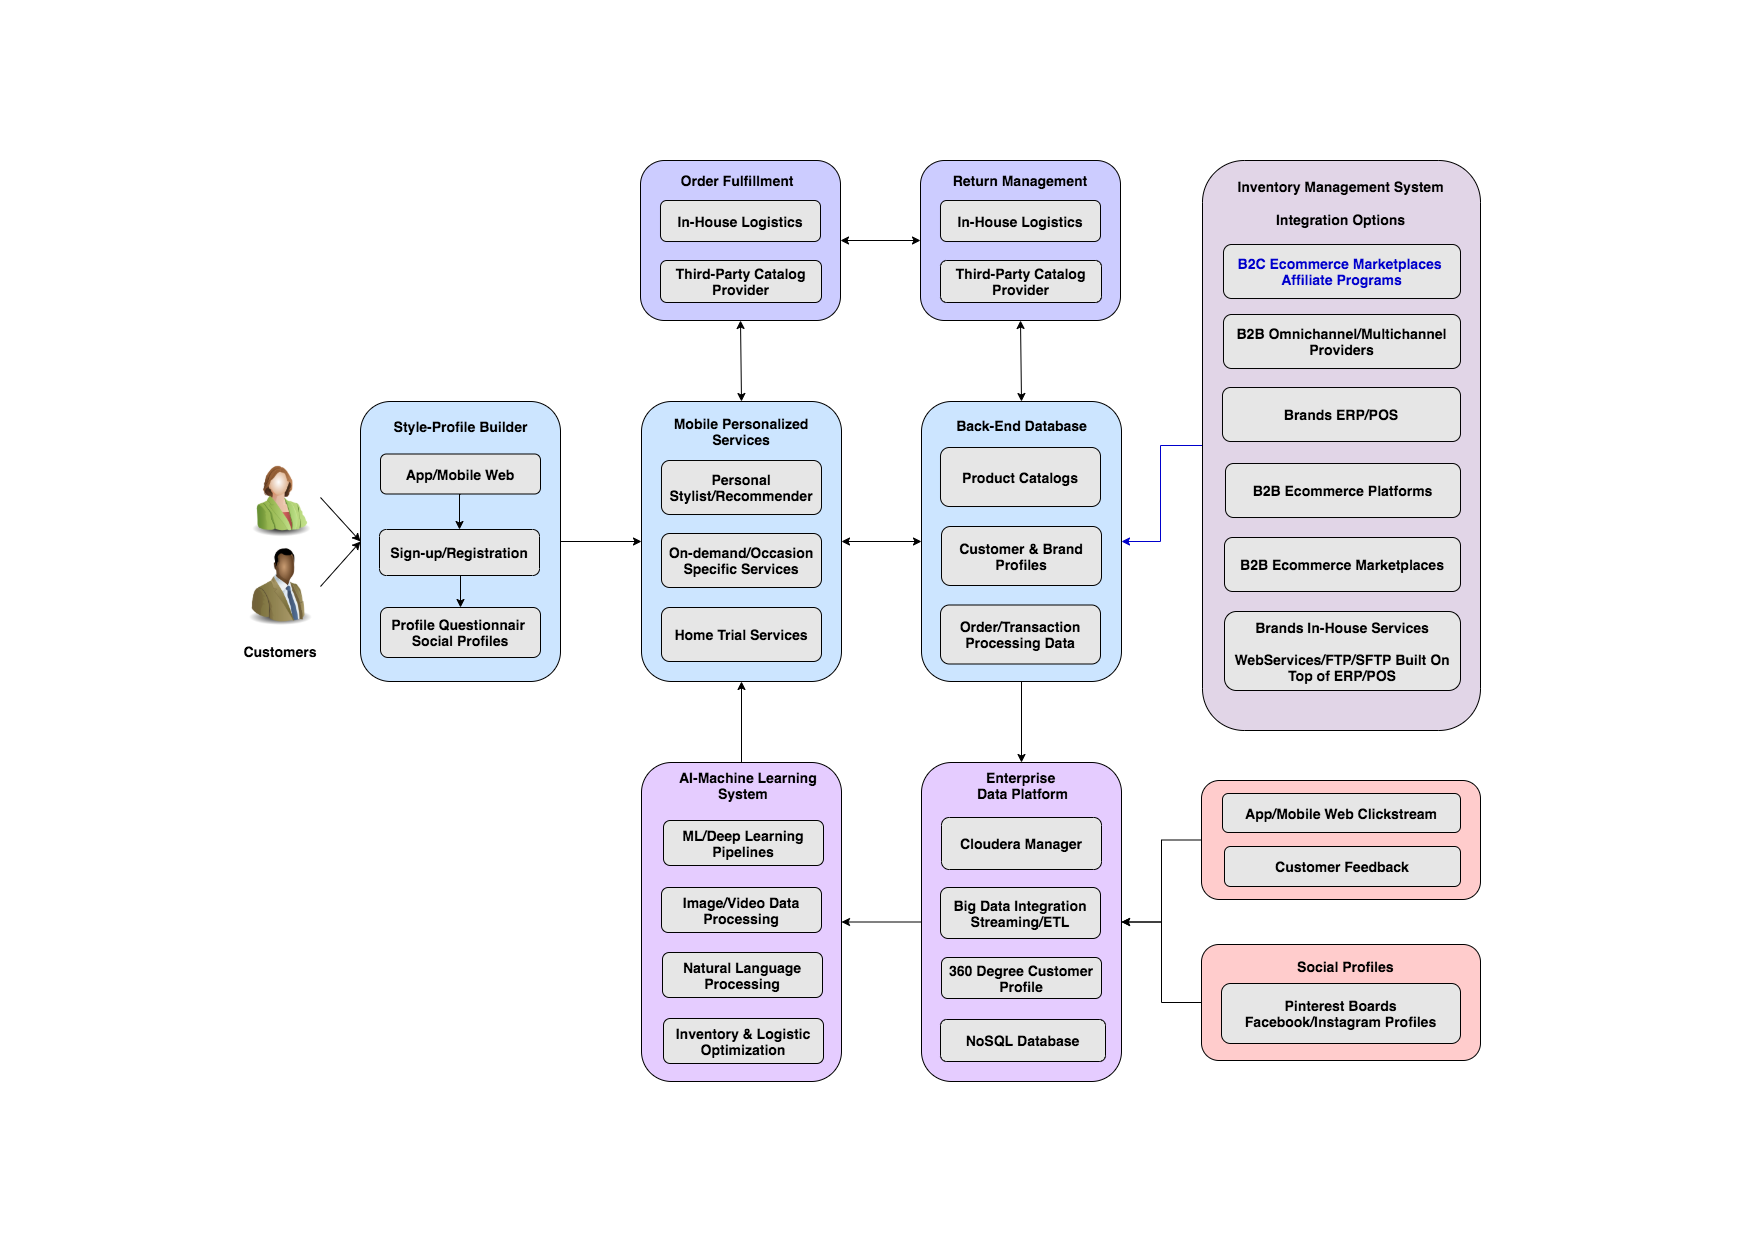

The diagram above was exported from draw.io. Its source (the exported page's mxGraphModel, read from the mxfile embedded in the PNG):
<mxGraphModel dx="1026" dy="711" grid="1" gridSize="10" guides="1" tooltips="1" connect="1" arrows="1" fold="1" page="1" pageScale="1.5" pageWidth="1169" pageHeight="827" background="#ffffff" math="0" shadow="0">
  <root>
    <mxCell id="0" />
    <mxCell id="1" parent="0" />
    <mxCell id="155" style="edgeStyle=orthogonalEdgeStyle;rounded=0;html=1;exitX=0;exitY=0.5;entryX=1;entryY=0.5;jettySize=auto;orthogonalLoop=1;strokeColor=#0000CC;" parent="1" source="151" target="26" edge="1">
      <mxGeometry relative="1" as="geometry">
        <Array as="points">
          <mxPoint x="1160" y="445" />
          <mxPoint x="1160" y="541" />
        </Array>
      </mxGeometry>
    </mxCell>
    <mxCell id="151" value="" style="rounded=1;whiteSpace=wrap;html=1;strokeColor=#000000;fillColor=#E1D5E7;" parent="1" vertex="1">
      <mxGeometry x="1202" y="160" width="278" height="570" as="geometry" />
    </mxCell>
    <mxCell id="3" value="" style="image;html=1;labelBackgroundColor=#ffffff;image=img/lib/clip_art/people/Suit_Woman_Green_128x128.png" parent="1" vertex="1">
      <mxGeometry x="240" y="457" width="80" height="80" as="geometry" />
    </mxCell>
    <mxCell id="4" value="" style="image;html=1;labelBackgroundColor=#ffffff;image=img/lib/clip_art/people/Suit_Man_Green_Black_128x128.png" parent="1" vertex="1">
      <mxGeometry x="240" y="546" width="80" height="80" as="geometry" />
    </mxCell>
    <mxCell id="5" value="&lt;h1&gt;&lt;/h1&gt;&lt;h4&gt;&lt;br&gt;&lt;/h4&gt;" style="rounded=1;whiteSpace=wrap;html=1;fillColor=#CCE5FF;strokeColor=#000000;" parent="1" vertex="1">
      <mxGeometry x="360" y="401" width="200" height="280" as="geometry" />
    </mxCell>
    <mxCell id="87" style="edgeStyle=orthogonalEdgeStyle;rounded=0;html=1;exitX=0.5;exitY=1;entryX=0.5;entryY=0;jettySize=auto;orthogonalLoop=1;" parent="1" source="6" target="85" edge="1">
      <mxGeometry relative="1" as="geometry" />
    </mxCell>
    <mxCell id="6" value="&lt;font style=&quot;font-size: 14px&quot;&gt;&lt;b&gt;App/Mobile Web&lt;/b&gt;&lt;/font&gt;" style="rounded=1;whiteSpace=wrap;html=1;fillColor=#E6E6E6;" parent="1" vertex="1">
      <mxGeometry x="380" y="453.5" width="160" height="40" as="geometry" />
    </mxCell>
    <mxCell id="7" value="&lt;font style=&quot;font-size: 14px&quot;&gt;&lt;b&gt;Profile Questionnair &lt;br&gt;Social Profiles&lt;br&gt;&lt;/b&gt;&lt;/font&gt;" style="rounded=1;whiteSpace=wrap;html=1;fillColor=#E6E6E6;" parent="1" vertex="1">
      <mxGeometry x="380" y="607" width="160" height="50" as="geometry" />
    </mxCell>
    <mxCell id="8" value="" style="endArrow=classic;html=1;exitX=1;exitY=0.5;entryX=0;entryY=0.5;" parent="1" source="3" target="5" edge="1">
      <mxGeometry width="50" height="50" relative="1" as="geometry">
        <mxPoint x="280" y="771" as="sourcePoint" />
        <mxPoint x="290" y="1121" as="targetPoint" />
        <Array as="points" />
      </mxGeometry>
    </mxCell>
    <mxCell id="9" value="" style="endArrow=classic;html=1;exitX=1;exitY=0.5;entryX=0;entryY=0.5;" parent="1" source="4" target="5" edge="1">
      <mxGeometry width="50" height="50" relative="1" as="geometry">
        <mxPoint x="330" y="491" as="sourcePoint" />
        <mxPoint x="370" y="551" as="targetPoint" />
        <Array as="points" />
      </mxGeometry>
    </mxCell>
    <mxCell id="10" value="&lt;font style=&quot;font-size: 14px&quot;&gt;&lt;b&gt;Customers&lt;/b&gt;&lt;/font&gt;" style="text;html=1;strokeColor=none;fillColor=none;align=center;verticalAlign=middle;whiteSpace=wrap;rounded=0;" parent="1" vertex="1">
      <mxGeometry x="240" y="641" width="80" height="20" as="geometry" />
    </mxCell>
    <mxCell id="13" value="" style="rounded=1;whiteSpace=wrap;html=1;strokeColor=#000000;fillColor=#CCE5FF;" parent="1" vertex="1">
      <mxGeometry x="641" y="401" width="200" height="280" as="geometry" />
    </mxCell>
    <mxCell id="14" value="" style="endArrow=classic;html=1;exitX=1;exitY=0.5;entryX=0;entryY=0.5;" parent="1" source="5" target="13" edge="1">
      <mxGeometry width="50" height="50" relative="1" as="geometry">
        <mxPoint x="490" y="581" as="sourcePoint" />
        <mxPoint x="540" y="531" as="targetPoint" />
      </mxGeometry>
    </mxCell>
    <mxCell id="18" value="&lt;font style=&quot;font-size: 14px&quot;&gt;Mobile Personalized Services&lt;/font&gt;" style="text;html=1;strokeColor=none;fillColor=none;align=center;verticalAlign=middle;whiteSpace=wrap;rounded=0;fontStyle=1" parent="1" vertex="1">
      <mxGeometry x="671" y="421" width="140" height="20" as="geometry" />
    </mxCell>
    <mxCell id="19" value="&lt;font style=&quot;font-size: 14px&quot;&gt;&lt;b&gt;Personal Stylist/Recommender&lt;/b&gt;&lt;/font&gt;" style="rounded=1;whiteSpace=wrap;html=1;fillColor=#E6E6E6;" parent="1" vertex="1">
      <mxGeometry x="661" y="460" width="160" height="54" as="geometry" />
    </mxCell>
    <mxCell id="20" value="&lt;font style=&quot;font-size: 14px&quot;&gt;&lt;b&gt;On-demand/Occasion Specific Services&lt;/b&gt;&lt;/font&gt;" style="rounded=1;whiteSpace=wrap;html=1;fillColor=#E6E6E6;" parent="1" vertex="1">
      <mxGeometry x="661" y="533" width="160" height="54" as="geometry" />
    </mxCell>
    <mxCell id="21" value="&lt;font style=&quot;font-size: 14px&quot;&gt;&lt;b&gt;Home Trial Services&lt;/b&gt;&lt;/font&gt;" style="rounded=1;whiteSpace=wrap;html=1;fillColor=#E6E6E6;" parent="1" vertex="1">
      <mxGeometry x="661" y="607" width="160" height="54" as="geometry" />
    </mxCell>
    <mxCell id="23" value="&lt;font style=&quot;font-size: 14px&quot;&gt;&lt;b&gt;Style-Profile Builder&lt;/b&gt;&lt;/font&gt;" style="text;html=1;fillColor=none;align=center;" parent="1" vertex="1">
      <mxGeometry x="395" y="412" width="130" height="30" as="geometry" />
    </mxCell>
    <mxCell id="66" style="edgeStyle=orthogonalEdgeStyle;rounded=0;html=1;exitX=0.5;exitY=1;entryX=0.5;entryY=0;jettySize=auto;orthogonalLoop=1;" parent="1" source="26" target="36" edge="1">
      <mxGeometry relative="1" as="geometry" />
    </mxCell>
    <mxCell id="26" value="&lt;h1&gt;&lt;/h1&gt;&lt;h4&gt;&lt;br&gt;&lt;/h4&gt;" style="rounded=1;whiteSpace=wrap;html=1;fillColor=#CCE5FF;strokeColor=#000000;" parent="1" vertex="1">
      <mxGeometry x="921" y="401" width="200" height="280" as="geometry" />
    </mxCell>
    <mxCell id="27" value="&lt;font style=&quot;font-size: 14px&quot;&gt;&lt;b&gt;Order/Transaction Processing Data&lt;/b&gt;&lt;/font&gt;" style="rounded=1;whiteSpace=wrap;html=1;fillColor=#E6E6E6;" parent="1" vertex="1">
      <mxGeometry x="940" y="604.5" width="160" height="59" as="geometry" />
    </mxCell>
    <mxCell id="30" value="&lt;font style=&quot;font-size: 14px&quot;&gt;&lt;b&gt;Back-End Database&lt;/b&gt;&lt;/font&gt;" style="text;html=1;align=center;" parent="1" vertex="1">
      <mxGeometry x="956" y="411" width="130" height="30" as="geometry" />
    </mxCell>
    <mxCell id="65" style="edgeStyle=orthogonalEdgeStyle;rounded=0;html=1;exitX=0;exitY=0.5;entryX=1;entryY=0.5;jettySize=auto;orthogonalLoop=1;" parent="1" source="36" target="43" edge="1">
      <mxGeometry relative="1" as="geometry" />
    </mxCell>
    <mxCell id="36" value="&lt;h1&gt;&lt;/h1&gt;&lt;h4&gt;&lt;br&gt;&lt;/h4&gt;" style="rounded=1;whiteSpace=wrap;html=1;fillColor=#E5CCFF;strokeColor=#000000;" parent="1" vertex="1">
      <mxGeometry x="921" y="762" width="200" height="319" as="geometry" />
    </mxCell>
    <mxCell id="39" value="&lt;font style=&quot;font-size: 14px&quot;&gt;&lt;b&gt;Enterprise &lt;br&gt;Data Platform&lt;/b&gt;&lt;/font&gt;" style="text;html=1;align=center;" parent="1" vertex="1">
      <mxGeometry x="957" y="763" width="130" height="30" as="geometry" />
    </mxCell>
    <mxCell id="40" value="&lt;font style=&quot;font-size: 14px&quot;&gt;&lt;b&gt;Cloudera Manager&lt;/b&gt;&lt;/font&gt;" style="rounded=1;whiteSpace=wrap;html=1;fillColor=#E6E6E6;" parent="1" vertex="1">
      <mxGeometry x="941" y="817" width="160" height="52" as="geometry" />
    </mxCell>
    <mxCell id="41" value="&lt;b&gt;&lt;font style=&quot;font-size: 14px&quot;&gt;360 Degree Customer Profile&lt;/font&gt;&lt;/b&gt;&lt;br&gt;" style="rounded=1;whiteSpace=wrap;html=1;fillColor=#E6E6E6;" parent="1" vertex="1">
      <mxGeometry x="941" y="957" width="160" height="41" as="geometry" />
    </mxCell>
    <mxCell id="64" style="edgeStyle=orthogonalEdgeStyle;rounded=0;html=1;exitX=0.5;exitY=0;entryX=0.5;entryY=1;jettySize=auto;orthogonalLoop=1;" parent="1" source="43" target="13" edge="1">
      <mxGeometry relative="1" as="geometry" />
    </mxCell>
    <mxCell id="43" value="&lt;h1&gt;&lt;/h1&gt;&lt;h4&gt;&lt;br&gt;&lt;/h4&gt;" style="rounded=1;whiteSpace=wrap;html=1;fillColor=#E5CCFF;strokeColor=#000000;" parent="1" vertex="1">
      <mxGeometry x="641" y="762" width="200" height="319" as="geometry" />
    </mxCell>
    <mxCell id="44" value="&lt;font style=&quot;font-size: 14px&quot;&gt;&lt;b&gt;Image/Video Data Processing&lt;/b&gt;&lt;/font&gt;" style="rounded=1;whiteSpace=wrap;html=1;fillColor=#E6E6E6;" parent="1" vertex="1">
      <mxGeometry x="661" y="887" width="160" height="45" as="geometry" />
    </mxCell>
    <mxCell id="46" value="&lt;font style=&quot;font-size: 14px&quot;&gt;&lt;b&gt;AI-Machine Learning &lt;br&gt;&amp;nbsp; &amp;nbsp; &amp;nbsp; &amp;nbsp; &amp;nbsp; System&lt;/b&gt;&lt;/font&gt;" style="text;html=1;" parent="1" vertex="1">
      <mxGeometry x="677" y="762.5" width="130" height="30" as="geometry" />
    </mxCell>
    <mxCell id="48" value="&lt;font style=&quot;font-size: 14px&quot;&gt;Integration Options&lt;/font&gt;" style="text;html=1;strokeColor=none;fillColor=none;align=center;verticalAlign=middle;whiteSpace=wrap;rounded=0;fontStyle=1" parent="1" vertex="1">
      <mxGeometry x="1221" y="209" width="239" height="20" as="geometry" />
    </mxCell>
    <mxCell id="49" value="&lt;font style=&quot;font-size: 14px&quot; color=&quot;#0000cc&quot;&gt;&lt;b&gt;B2C Ecommerce Marketplaces &lt;br&gt;Affiliate Programs&lt;/b&gt;&lt;/font&gt;" style="rounded=1;whiteSpace=wrap;html=1;fillColor=#E6E6E6;" parent="1" vertex="1">
      <mxGeometry x="1223" y="244" width="237" height="54" as="geometry" />
    </mxCell>
    <mxCell id="50" value="&lt;font style=&quot;font-size: 14px&quot;&gt;&lt;b&gt;B2B Omnichannel/Multichannel Providers&lt;/b&gt;&lt;/font&gt;" style="rounded=1;whiteSpace=wrap;html=1;fillColor=#E6E6E6;" parent="1" vertex="1">
      <mxGeometry x="1223" y="314" width="237" height="54" as="geometry" />
    </mxCell>
    <mxCell id="51" value="&lt;font style=&quot;font-size: 14px&quot;&gt;&lt;b&gt;B2B Ecommerce Marketplaces&lt;/b&gt;&lt;/font&gt;" style="rounded=1;whiteSpace=wrap;html=1;fillColor=#E6E6E6;" parent="1" vertex="1">
      <mxGeometry x="1224" y="537" width="236" height="54" as="geometry" />
    </mxCell>
    <mxCell id="52" value="&lt;font style=&quot;font-size: 14px&quot;&gt;&lt;b&gt;B2B Ecommerce Platforms&lt;/b&gt;&lt;/font&gt;" style="rounded=1;whiteSpace=wrap;html=1;fillColor=#E6E6E6;" parent="1" vertex="1">
      <mxGeometry x="1225" y="463" width="235" height="54" as="geometry" />
    </mxCell>
    <mxCell id="61" value="&lt;b&gt;&lt;font style=&quot;font-size: 14px&quot;&gt;Big Data Integration Streaming/ETL&lt;/font&gt;&lt;/b&gt;&lt;br&gt;" style="rounded=1;whiteSpace=wrap;html=1;strokeColor=#000000;fillColor=#E6E6E6;" parent="1" vertex="1">
      <mxGeometry x="940" y="887" width="160" height="51" as="geometry" />
    </mxCell>
    <mxCell id="67" value="&lt;font style=&quot;font-size: 14px&quot;&gt;&lt;b&gt;Customer &amp;amp; Brand Profiles&lt;/b&gt;&lt;/font&gt;" style="rounded=1;whiteSpace=wrap;html=1;fillColor=#E6E6E6;" parent="1" vertex="1">
      <mxGeometry x="941" y="526" width="160" height="59" as="geometry" />
    </mxCell>
    <mxCell id="68" value="&lt;font style=&quot;font-size: 14px&quot;&gt;&lt;b&gt;Product Catalogs&lt;/b&gt;&lt;/font&gt;" style="rounded=1;whiteSpace=wrap;html=1;fillColor=#E6E6E6;" parent="1" vertex="1">
      <mxGeometry x="940" y="447" width="160" height="59" as="geometry" />
    </mxCell>
    <mxCell id="71" value="&lt;font style=&quot;font-size: 14px&quot;&gt;&lt;b&gt;ML/Deep Learning Pipelines&lt;/b&gt;&lt;/font&gt;" style="rounded=1;whiteSpace=wrap;html=1;fillColor=#E6E6E6;" parent="1" vertex="1">
      <mxGeometry x="663" y="820" width="160" height="45" as="geometry" />
    </mxCell>
    <mxCell id="72" value="&lt;font style=&quot;font-size: 14px&quot;&gt;&lt;b&gt;Natural Language Processing&lt;/b&gt;&lt;/font&gt;" style="rounded=1;whiteSpace=wrap;html=1;fillColor=#E6E6E6;" parent="1" vertex="1">
      <mxGeometry x="662" y="952" width="160" height="45" as="geometry" />
    </mxCell>
    <mxCell id="84" style="edgeStyle=orthogonalEdgeStyle;rounded=0;html=1;exitX=0;exitY=0.5;entryX=1;entryY=0.5;jettySize=auto;orthogonalLoop=1;" parent="1" source="78" target="36" edge="1">
      <mxGeometry relative="1" as="geometry" />
    </mxCell>
    <mxCell id="78" value="&lt;h1&gt;&lt;/h1&gt;&lt;h4&gt;z&lt;/h4&gt;" style="rounded=1;whiteSpace=wrap;html=1;fillColor=#FFCCCC;strokeColor=#000000;" parent="1" vertex="1">
      <mxGeometry x="1201" y="944" width="279" height="116" as="geometry" />
    </mxCell>
    <mxCell id="79" value="&lt;span style=&quot;font-size: 14px&quot;&gt;&lt;b&gt;&amp;nbsp; &amp;nbsp; Social Profiles&lt;/b&gt;&lt;/span&gt;&lt;br&gt;" style="text;html=1;align=center;" parent="1" vertex="1">
      <mxGeometry x="1271.5" y="952" width="130" height="30" as="geometry" />
    </mxCell>
    <mxCell id="80" value="&lt;font style=&quot;font-size: 14px&quot;&gt;&lt;b&gt;Pinterest Boards Facebook/Instagram Profiles&lt;/b&gt;&lt;/font&gt;" style="rounded=1;whiteSpace=wrap;html=1;fillColor=#E6E6E6;" parent="1" vertex="1">
      <mxGeometry x="1221" y="983" width="239" height="60" as="geometry" />
    </mxCell>
    <mxCell id="88" style="edgeStyle=orthogonalEdgeStyle;rounded=0;html=1;exitX=0.5;exitY=1;entryX=0.5;entryY=0;jettySize=auto;orthogonalLoop=1;" parent="1" source="85" target="7" edge="1">
      <mxGeometry relative="1" as="geometry" />
    </mxCell>
    <mxCell id="85" value="&lt;font style=&quot;font-size: 14px&quot;&gt;&lt;b&gt;Sign-up/Registration&lt;/b&gt;&lt;/font&gt;" style="rounded=1;whiteSpace=wrap;html=1;fillColor=#E6E6E6;" parent="1" vertex="1">
      <mxGeometry x="379" y="529" width="160" height="46" as="geometry" />
    </mxCell>
    <mxCell id="89" value="" style="rounded=1;whiteSpace=wrap;html=1;strokeColor=#000000;fillColor=#CCCCFF;align=center;" parent="1" vertex="1">
      <mxGeometry x="640" y="160" width="200" height="160" as="geometry" />
    </mxCell>
    <mxCell id="93" value="&lt;font style=&quot;font-size: 14px&quot;&gt;&lt;b&gt;In-House Logistics&lt;/b&gt;&lt;/font&gt;" style="rounded=1;whiteSpace=wrap;html=1;strokeColor=#000000;fillColor=#E6E6E6;align=center;" parent="1" vertex="1">
      <mxGeometry x="660" y="200" width="160" height="41" as="geometry" />
    </mxCell>
    <mxCell id="94" value="&lt;font style=&quot;font-size: 14px&quot;&gt;&lt;b&gt;Third-Party Catalog Provider&lt;/b&gt;&lt;/font&gt;" style="rounded=1;whiteSpace=wrap;html=1;strokeColor=#000000;fillColor=#E6E6E6;align=center;" parent="1" vertex="1">
      <mxGeometry x="660" y="260" width="161" height="42" as="geometry" />
    </mxCell>
    <mxCell id="95" value="&lt;font style=&quot;font-size: 14px&quot;&gt;&lt;b&gt;Order Fulfillment&lt;/b&gt;&lt;/font&gt;" style="text;html=1;strokeColor=none;fillColor=none;align=center;verticalAlign=middle;whiteSpace=wrap;rounded=0;fontColor=#000000;" parent="1" vertex="1">
      <mxGeometry x="662" y="170" width="150" height="20" as="geometry" />
    </mxCell>
    <mxCell id="97" value="" style="endArrow=classic;startArrow=classic;html=1;exitX=0.5;exitY=1;entryX=0.5;entryY=0;" parent="1" source="89" target="13" edge="1">
      <mxGeometry width="50" height="50" relative="1" as="geometry">
        <mxPoint x="850" y="310" as="sourcePoint" />
        <mxPoint x="900" y="260" as="targetPoint" />
      </mxGeometry>
    </mxCell>
    <mxCell id="101" value="" style="endArrow=classic;startArrow=classic;html=1;exitX=1;exitY=0.5;entryX=0;entryY=0.5;" parent="1" source="89" target="115" edge="1">
      <mxGeometry width="50" height="50" relative="1" as="geometry">
        <mxPoint x="860" y="340" as="sourcePoint" />
        <mxPoint x="900" y="271" as="targetPoint" />
      </mxGeometry>
    </mxCell>
    <mxCell id="108" value="" style="endArrow=classic;startArrow=classic;html=1;exitX=0.5;exitY=0;entryX=0.5;entryY=1;" parent="1" source="26" target="115" edge="1">
      <mxGeometry width="50" height="50" relative="1" as="geometry">
        <mxPoint x="930" y="371" as="sourcePoint" />
        <mxPoint x="990" y="321" as="targetPoint" />
      </mxGeometry>
    </mxCell>
    <mxCell id="113" style="edgeStyle=orthogonalEdgeStyle;rounded=0;html=1;exitX=0;exitY=0.5;entryX=1;entryY=0.5;jettySize=auto;orthogonalLoop=1;" parent="1" source="110" target="36" edge="1">
      <mxGeometry relative="1" as="geometry" />
    </mxCell>
    <mxCell id="110" value="" style="rounded=1;whiteSpace=wrap;html=1;fillColor=#FFCCCC;" parent="1" vertex="1">
      <mxGeometry x="1201" y="780" width="279" height="119" as="geometry" />
    </mxCell>
    <mxCell id="111" value="&lt;b&gt;&lt;font style=&quot;font-size: 14px&quot;&gt;App/Mobile Web Clickstream&lt;/font&gt;&lt;/b&gt;" style="rounded=1;whiteSpace=wrap;html=1;strokeColor=#000000;fillColor=#E6E6E6;align=center;" parent="1" vertex="1">
      <mxGeometry x="1222" y="793" width="238" height="39" as="geometry" />
    </mxCell>
    <mxCell id="112" value="&lt;b&gt;&lt;font style=&quot;font-size: 14px&quot;&gt;Customer Feedback&lt;/font&gt;&lt;/b&gt;" style="rounded=1;whiteSpace=wrap;html=1;strokeColor=#000000;fillColor=#E6E6E6;align=center;" parent="1" vertex="1">
      <mxGeometry x="1224" y="846" width="236" height="40" as="geometry" />
    </mxCell>
    <mxCell id="115" value="" style="rounded=1;whiteSpace=wrap;html=1;strokeColor=#000000;fillColor=#CCCCFF;align=center;" parent="1" vertex="1">
      <mxGeometry x="920" y="160" width="200" height="160" as="geometry" />
    </mxCell>
    <mxCell id="116" value="&lt;font style=&quot;font-size: 14px&quot;&gt;&lt;b&gt;In-House Logistics&lt;/b&gt;&lt;/font&gt;" style="rounded=1;whiteSpace=wrap;html=1;strokeColor=#000000;fillColor=#E6E6E6;align=center;" parent="1" vertex="1">
      <mxGeometry x="940" y="200" width="160" height="41" as="geometry" />
    </mxCell>
    <mxCell id="117" value="&lt;font style=&quot;font-size: 14px&quot;&gt;&lt;b&gt;Third-Party Catalog Provider&lt;/b&gt;&lt;/font&gt;" style="rounded=1;whiteSpace=wrap;html=1;strokeColor=#000000;fillColor=#E6E6E6;align=center;" parent="1" vertex="1">
      <mxGeometry x="940" y="260" width="161" height="42" as="geometry" />
    </mxCell>
    <mxCell id="118" value="&lt;font style=&quot;font-size: 14px&quot;&gt;&lt;b&gt;Return Management&lt;/b&gt;&lt;/font&gt;" style="text;html=1;strokeColor=none;fillColor=none;align=center;verticalAlign=middle;whiteSpace=wrap;rounded=0;fontColor=#000000;" parent="1" vertex="1">
      <mxGeometry x="945" y="170" width="150" height="20" as="geometry" />
    </mxCell>
    <mxCell id="132" value="&lt;font style=&quot;font-size: 14px&quot;&gt;&lt;b&gt;Brands In-House Services&lt;br&gt;&lt;br&gt;WebServices/FTP/SFTP Built On Top of ERP/POS&lt;br&gt;&lt;/b&gt;&lt;/font&gt;" style="rounded=1;whiteSpace=wrap;html=1;fillColor=#E6E6E6;" parent="1" vertex="1">
      <mxGeometry x="1224" y="611" width="236" height="79" as="geometry" />
    </mxCell>
    <mxCell id="133" value="&lt;font style=&quot;font-size: 14px&quot;&gt;&lt;b&gt;Brands ERP/POS&lt;/b&gt;&lt;/font&gt;" style="rounded=1;whiteSpace=wrap;html=1;fillColor=#E6E6E6;" parent="1" vertex="1">
      <mxGeometry x="1222" y="387" width="238" height="54" as="geometry" />
    </mxCell>
    <mxCell id="139" value="" style="endArrow=classic;startArrow=classic;html=1;exitX=0;exitY=0.5;entryX=1;entryY=0.5;" parent="1" source="26" target="13" edge="1">
      <mxGeometry width="50" height="50" relative="1" as="geometry">
        <mxPoint x="870" y="537" as="sourcePoint" />
        <mxPoint x="871" y="618" as="targetPoint" />
      </mxGeometry>
    </mxCell>
    <mxCell id="152" value="&lt;font style=&quot;font-size: 14px&quot;&gt;&lt;b&gt;Inventory Management System&lt;/b&gt;&lt;/font&gt;" style="text;html=1;strokeColor=none;fillColor=none;align=center;verticalAlign=middle;whiteSpace=wrap;rounded=0;dashed=1;dashPattern=1 1;" parent="1" vertex="1">
      <mxGeometry x="1221" y="176" width="239" height="20" as="geometry" />
    </mxCell>
    <mxCell id="159" value="&lt;font style=&quot;font-size: 14px&quot;&gt;&lt;b&gt;Inventory &amp;amp; Logistic Optimization&lt;/b&gt;&lt;/font&gt;" style="rounded=1;whiteSpace=wrap;html=1;fillColor=#E6E6E6;" parent="1" vertex="1">
      <mxGeometry x="663" y="1018" width="160" height="45" as="geometry" />
    </mxCell>
    <mxCell id="160" value="&lt;font style=&quot;font-size: 14px&quot;&gt;&lt;b&gt;NoSQL Database&lt;/b&gt;&lt;/font&gt;" style="rounded=1;whiteSpace=wrap;html=1;fillColor=#E6E6E6;" parent="1" vertex="1">
      <mxGeometry x="940" y="1019" width="165" height="42" as="geometry" />
    </mxCell>
  </root>
</mxGraphModel>